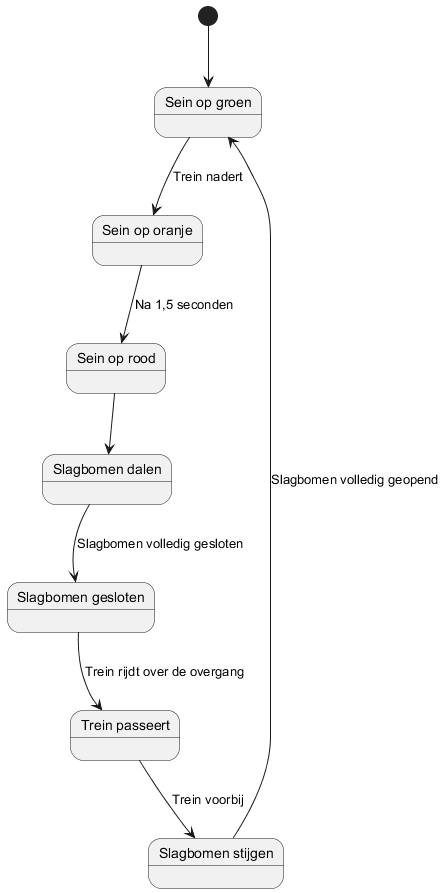

The diagram above was rendered by PlantUML. Its source (embedded in the PNG):
@startuml EPD

state "Sein op groen" as SeinOpGroen
state "Sein op oranje" as SeinOpOranje
state "Sein op rood" as SeinOpRood
state "Slagbomen dalen" as SlagbomenDalen
state "Slagbomen gesloten" as SlagbomenGesloten
state "Trein passeert" as TreinPasseert
state "Slagbomen stijgen" as SlagbomenStijgen

[*] --> SeinOpGroen

SeinOpGroen --> SeinOpOranje : Trein nadert
SeinOpOranje --> SeinOpRood : Na 1,5 seconden
SeinOpRood --> SlagbomenDalen

SlagbomenDalen --> SlagbomenGesloten : Slagbomen volledig gesloten
SlagbomenGesloten --> TreinPasseert : Trein rijdt over de overgang
TreinPasseert --> SlagbomenStijgen : Trein voorbij
SlagbomenStijgen --> SeinOpGroen : Slagbomen volledig geopend
@enduml